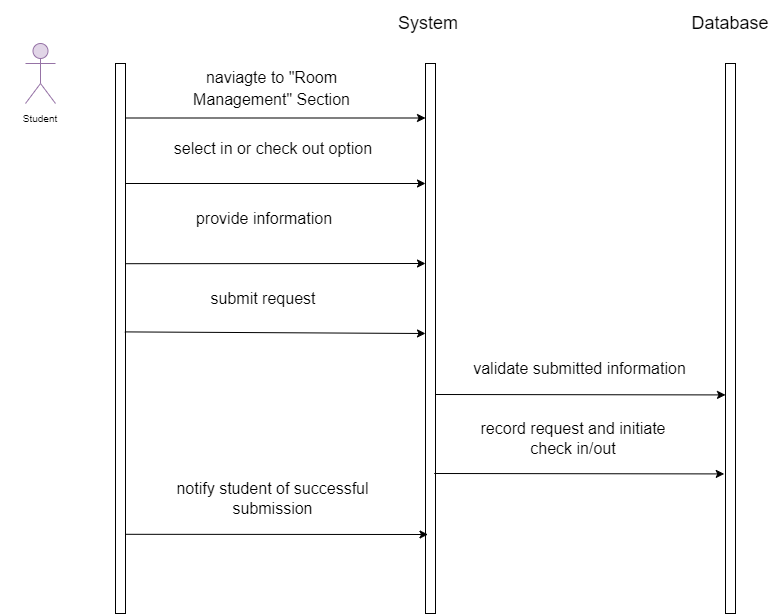

The diagram above was exported from draw.io. Its source (the exported page's mxGraphModel, read from the mxfile embedded in the PNG):
<mxGraphModel dx="576" dy="432" grid="1" gridSize="10" guides="1" tooltips="1" connect="1" arrows="1" fold="1" page="1" pageScale="1" pageWidth="850" pageHeight="1100" background="#ffffff" math="0" shadow="0">
  <root>
    <mxCell id="0" />
    <mxCell id="1" parent="0" />
    <mxCell id="87" value="" style="rounded=0;whiteSpace=wrap;html=1;" vertex="1" parent="1">
      <mxGeometry x="130" y="80" width="10" height="550" as="geometry" />
    </mxCell>
    <mxCell id="88" value="" style="shape=umlActor;verticalLabelPosition=bottom;verticalAlign=top;html=1;outlineConnect=0;fontSize=10;fillColor=#e1d5e7;strokeColor=#9673a6;" vertex="1" parent="1">
      <mxGeometry x="40" y="60" width="30" height="60" as="geometry" />
    </mxCell>
    <mxCell id="89" value="Student" style="text;html=1;strokeColor=none;fillColor=none;align=center;verticalAlign=middle;whiteSpace=wrap;rounded=0;fontSize=10;" vertex="1" parent="1">
      <mxGeometry x="15" y="120" width="80" height="30" as="geometry" />
    </mxCell>
    <mxCell id="90" value="" style="rounded=0;whiteSpace=wrap;html=1;" vertex="1" parent="1">
      <mxGeometry x="440" y="80" width="10" height="550" as="geometry" />
    </mxCell>
    <mxCell id="91" value="" style="rounded=0;whiteSpace=wrap;html=1;" vertex="1" parent="1">
      <mxGeometry x="740" y="80" width="10" height="550" as="geometry" />
    </mxCell>
    <mxCell id="92" value="&lt;font style=&quot;font-size: 18px;&quot;&gt;System&amp;nbsp;&lt;/font&gt;" style="text;html=1;strokeColor=none;fillColor=none;align=center;verticalAlign=middle;whiteSpace=wrap;rounded=0;fontSize=10;" vertex="1" parent="1">
      <mxGeometry x="402.5" y="17.5" width="85" height="45" as="geometry" />
    </mxCell>
    <mxCell id="93" value="Database" style="text;html=1;strokeColor=none;fillColor=none;align=center;verticalAlign=middle;whiteSpace=wrap;rounded=0;fontSize=18;" vertex="1" parent="1">
      <mxGeometry x="715" y="25" width="60" height="30" as="geometry" />
    </mxCell>
    <mxCell id="94" value="&lt;span style=&quot;font-size: 16px;&quot;&gt;naviagte to &quot;Room Management&quot; Section&lt;/span&gt;" style="text;html=1;strokeColor=none;fillColor=none;align=center;verticalAlign=middle;whiteSpace=wrap;rounded=0;fontSize=18;" vertex="1" parent="1">
      <mxGeometry x="180" y="90" width="212.5" height="30" as="geometry" />
    </mxCell>
    <mxCell id="95" value="" style="endArrow=classic;html=1;fontSize=18;" edge="1" parent="1">
      <mxGeometry width="50" height="50" relative="1" as="geometry">
        <mxPoint x="140" y="200" as="sourcePoint" />
        <mxPoint x="440" y="200" as="targetPoint" />
      </mxGeometry>
    </mxCell>
    <mxCell id="96" value="&lt;span style=&quot;font-size: 16px;&quot;&gt;select in or check out option&lt;/span&gt;" style="text;html=1;strokeColor=none;fillColor=none;align=center;verticalAlign=middle;whiteSpace=wrap;rounded=0;fontSize=18;" vertex="1" parent="1">
      <mxGeometry x="182.5" y="150" width="210" height="30" as="geometry" />
    </mxCell>
    <mxCell id="97" value="&lt;span style=&quot;font-size: 16px;&quot;&gt;provide information&lt;/span&gt;" style="text;html=1;strokeColor=none;fillColor=none;align=center;verticalAlign=middle;whiteSpace=wrap;rounded=0;fontSize=18;" vertex="1" parent="1">
      <mxGeometry x="171.25" y="220" width="216.25" height="30" as="geometry" />
    </mxCell>
    <mxCell id="98" value="" style="endArrow=classic;html=1;fontSize=18;entryX=0.2;entryY=0.454;entryDx=0;entryDy=0;entryPerimeter=0;" edge="1" parent="1">
      <mxGeometry width="50" height="50" relative="1" as="geometry">
        <mxPoint x="450" y="411" as="sourcePoint" />
        <mxPoint x="740" y="411.4200000000001" as="targetPoint" />
      </mxGeometry>
    </mxCell>
    <mxCell id="99" value="validate submitted information" style="text;html=1;align=center;verticalAlign=middle;whiteSpace=wrap;rounded=0;fontSize=16;" vertex="1" parent="1">
      <mxGeometry x="472.5" y="370" width="242.5" height="30" as="geometry" />
    </mxCell>
    <mxCell id="100" value="notify student of successful submission" style="text;html=1;strokeColor=none;fillColor=none;align=center;verticalAlign=middle;whiteSpace=wrap;rounded=0;fontSize=16;" vertex="1" parent="1">
      <mxGeometry x="166.25" y="500" width="242.5" height="30" as="geometry" />
    </mxCell>
    <mxCell id="101" value="&lt;span style=&quot;font-size: 16px;&quot;&gt;submit request&lt;/span&gt;" style="text;html=1;strokeColor=none;fillColor=none;align=center;verticalAlign=middle;whiteSpace=wrap;rounded=0;fontSize=18;" vertex="1" parent="1">
      <mxGeometry x="170" y="300" width="216.25" height="30" as="geometry" />
    </mxCell>
    <mxCell id="105" value="" style="endArrow=classic;html=1;fontSize=18;" edge="1" parent="1">
      <mxGeometry width="50" height="50" relative="1" as="geometry">
        <mxPoint x="140" y="134.5" as="sourcePoint" />
        <mxPoint x="440" y="134.5" as="targetPoint" />
      </mxGeometry>
    </mxCell>
    <mxCell id="106" value="" style="endArrow=classic;html=1;fontSize=18;exitX=1;exitY=0.856;exitDx=0;exitDy=0;exitPerimeter=0;" edge="1" parent="1" source="87">
      <mxGeometry width="50" height="50" relative="1" as="geometry">
        <mxPoint x="152.5" y="550" as="sourcePoint" />
        <mxPoint x="442.5" y="551" as="targetPoint" />
      </mxGeometry>
    </mxCell>
    <mxCell id="107" value="record request and initiate check in/out" style="text;html=1;align=center;verticalAlign=middle;whiteSpace=wrap;rounded=0;fontSize=16;" vertex="1" parent="1">
      <mxGeometry x="472.5" y="440" width="230" height="30" as="geometry" />
    </mxCell>
    <mxCell id="108" value="" style="endArrow=classic;html=1;fontSize=18;exitX=1;exitY=0.364;exitDx=0;exitDy=0;exitPerimeter=0;" edge="1" parent="1" source="87">
      <mxGeometry width="50" height="50" relative="1" as="geometry">
        <mxPoint x="150" y="280" as="sourcePoint" />
        <mxPoint x="440" y="280" as="targetPoint" />
      </mxGeometry>
    </mxCell>
    <mxCell id="109" value="" style="endArrow=classic;html=1;fontSize=18;exitX=0.933;exitY=0.488;exitDx=0;exitDy=0;exitPerimeter=0;" edge="1" parent="1" source="87">
      <mxGeometry width="50" height="50" relative="1" as="geometry">
        <mxPoint x="150" y="350.15" as="sourcePoint" />
        <mxPoint x="440" y="350" as="targetPoint" />
      </mxGeometry>
    </mxCell>
    <mxCell id="110" value="" style="endArrow=classic;html=1;fontSize=18;entryX=0.2;entryY=0.454;entryDx=0;entryDy=0;entryPerimeter=0;" edge="1" parent="1">
      <mxGeometry width="50" height="50" relative="1" as="geometry">
        <mxPoint x="448.75" y="490" as="sourcePoint" />
        <mxPoint x="738.75" y="490.4200000000001" as="targetPoint" />
      </mxGeometry>
    </mxCell>
  </root>
</mxGraphModel>